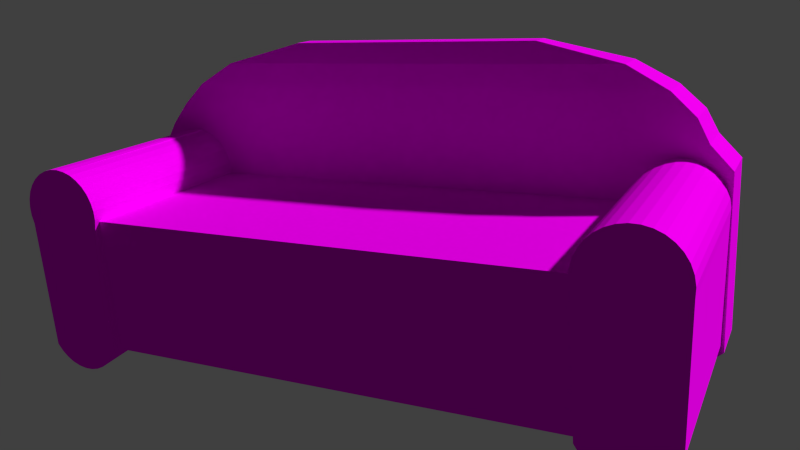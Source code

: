 # Source: Sofi.blend  (saved by Blender 2.69.0; exported with 4.5.12 LTS)
import bpy
from mathutils import Matrix  # noqa: F401  (used for matrix-valued properties, if any)

bpy.ops.wm.read_factory_settings(use_empty=True)
scene = bpy.context.scene
scene.name = 'Scene'

# ---- collections
col_collection_1 = bpy.data.collections.new('Collection 1'); scene.collection.children.link(col_collection_1)

# ---- images (referenced by path relative to the original .blend; pixels are not part of the script)
import os
ASSET_DIR = os.environ.get("B2B_ASSET_DIR", "")  # directory of the original .blend (textures are referenced by path, not embedded)
HERE = os.path.dirname(os.path.abspath(__file__))  # packed textures are extracted next to this script under _unpacked/

def load_image(name, relpath, width, height, colorspace="sRGB"):
    """Load a texture the original file referenced (path relative to the .blend, or extracted next to this script)."""
    p = next((c for c in (os.path.join(HERE, relpath), os.path.join(ASSET_DIR, relpath)) if relpath and os.path.exists(c)), "")
    if p:
        img = bpy.data.images.load(p, check_existing=True)
        img.name = name
    else:  # same state as the original file: an image datablock whose file is absent (Cycles renders it pink)
        img = bpy.data.images.new(name, width, height)
        img.source = "FILE"
        img.filepath = "//" + (relpath or name)
    img.colorspace_settings.name = colorspace
    return img
img_leather_jpg = load_image('leather.jpg', 'leather.jpg', 1024, 1024, 'sRGB')

# ---- materials (node trees are filled in below, after node groups)
mat_material = bpy.data.materials.new('Material')
mat_material.alpha_threshold = 0.0
mat_material.roughness = 0.5
mat_material.line_color = (0.0, 0.0, 0.0, 1.0)

# ---- material node trees
mat_material.use_nodes = True; mat_material.node_tree.nodes.clear()
_N = mat_material.node_tree.nodes; _L = mat_material.node_tree.links
n0 = _N.new('ShaderNodeOutputMaterial'); n0.name = 'Material Output'; n0.location = (300, 300)
n1 = _N.new('ShaderNodeBsdfDiffuse'); n1.name = 'Diffuse BSDF'; n1.location = (10, 300)
n2 = _N.new('ShaderNodeTexImage'); n2.name = 'Image Texture'; n2.location = (-180, 300)
n2.width = 140
n2.image = img_leather_jpg
_L.new(n1.outputs[0], n0.inputs[0])
_L.new(n2.outputs[0], n1.inputs[0])
n0.is_active_output = True

# ---- world
world_world = bpy.data.worlds.new('World'); scene.world = world_world
world_world.color = (0.05088, 0.05088, 0.05088)
world_world.use_sun_shadow = False
world_world.sun_shadow_jitter_overblur = 0.0
world_world.cycles.sampling_method = 'MANUAL'
world_world.cycles.sample_map_resolution = 256

# ---- cameras
cam_camera = bpy.data.cameras.new('Camera')
cam_camera.clip_end = 100.0
cam_camera.lens = 35.0
cam_camera.sensor_width = 32.0
cam_camera.sensor_height = 18.0
cam_camera.ortho_scale = 7.314
cam_camera.dof.focus_distance = 0.0

# ---- meshes
me_cube = bpy.data.meshes.new('Cube')
me_cube.from_pydata([(0.9104, 3.12, -0.08819), (0.9104, -1.0, -0.08819), (-1.0, -1.0, -0.08819), (-1.0, 3.12, -0.08819), (0.9104, 3.12, 1.0), (0.9104, -1.0, 1.0), (-1.0, -1.0, 1.0), (-1.0, 3.12, 1.0), (-1.04, -0.8199, 1.175), (0.9367, -0.8021, 1.173), (-1.041, -0.7898, 1.111), (0.9357, -0.772, 1.108), (-1.042, -0.7728, 1.042), (0.9351, -0.755, 1.039), (-1.042, -0.7696, 0.9704), (0.9348, -0.7519, 0.9681), (-1.042, -0.7804, 0.8999), (0.9348, -0.7627, 0.8977), (-1.042, -0.8048, -0.1121), (0.9352, -0.787, -0.1143), (-1.041, -0.8417, -0.173), (0.9359, -0.8239, -0.1753), (-1.04, -0.8898, -0.2256), (0.937, -0.872, -0.2278), (-1.039, -0.9472, -0.2677), (0.9382, -0.9294, -0.27), (-1.037, -1.012, -0.2979), (0.9397, -0.994, -0.3001), (-1.035, -1.081, -0.3149), (0.9413, -1.063, -0.3171), (-1.034, -1.152, -0.318), (0.9431, -1.134, -0.3203), (-1.032, -1.222, -0.3072), (0.9448, -1.205, -0.3095), (-1.03, -1.289, -0.2829), (0.9465, -1.272, -0.2851), (-1.029, -1.35, -0.246), (0.9481, -1.333, -0.2482), (-1.027, -1.403, -0.1979), (0.9496, -1.385, -0.2001), (-1.026, -1.445, -0.1404), (0.9508, -1.427, -0.1427), (-1.025, -1.475, -0.0759), (0.9517, -1.457, -0.07814), (-1.024, -1.492, 0.9383), (0.9523, -1.474, 0.9361), (-1.024, -1.495, 1.01), (0.9526, -1.477, 1.007), (-1.024, -1.484, 1.08), (0.9526, -1.467, 1.078), (-1.025, -1.46, 1.147), (0.9522, -1.442, 1.145), (-1.025, -1.423, 1.208), (0.9515, -1.405, 1.206), (-1.026, -1.375, 1.26), (0.9505, -1.357, 1.258), (-1.028, -1.318, 1.303), (0.9492, -1.3, 1.3), (-1.029, -1.253, 1.333), (0.9477, -1.235, 1.33), (-1.031, -1.184, 1.35), (0.9461, -1.166, 1.347), (-1.032, -1.113, 1.353), (0.9444, -1.095, 1.351), (-1.034, -1.042, 1.342), (0.9426, -1.025, 1.34), (-1.036, -0.9755, 1.318), (0.9409, -0.9577, 1.315), (-1.038, -0.9146, 1.281), (0.9393, -0.8968, 1.279), (-1.039, -0.862, 1.233), (0.9379, -0.8443, 1.23), (-1.039, 3.714, 1.004), (0.9404, 3.706, 1.006), (-1.039, 3.698, 0.9356), (0.9405, 3.69, 0.9381), (-1.039, 3.669, -0.1313), (0.9404, 3.662, -0.1289), (-1.039, 3.628, -0.1883), (0.9401, 3.621, -0.1859), (-1.039, 3.577, -0.2362), (0.9398, 3.57, -0.2338), (-1.04, 3.518, -0.2733), (0.9393, 3.51, -0.2709), (-1.04, 3.452, -0.298), (0.9387, 3.445, -0.2956), (-1.041, 3.383, -0.3095), (0.938, 3.376, -0.3071), (-1.042, 3.313, -0.3073), (0.9372, 3.306, -0.3049), (-1.043, 3.245, -0.2914), (0.9364, 3.237, -0.289), (-1.043, 3.181, -0.2626), (0.9357, 3.174, -0.2602), (-1.044, 3.124, -0.2218), (0.9349, 3.117, -0.2194), (-1.045, 3.076, -0.1708), (0.9342, 3.069, -0.1683), (-1.045, 3.039, -0.1113), (0.9337, 3.032, -0.1089), (-1.046, 3.014, 0.9573), (0.9332, 3.007, 0.9598), (-1.046, 3.003, 1.026), (0.9328, 2.995, 1.029), (-1.046, 3.005, 1.096), (0.9326, 2.998, 1.099), (-1.047, 3.021, 1.165), (0.9325, 3.014, 1.167), (-1.046, 3.05, 1.229), (0.9326, 3.042, 1.231), (-1.046, 3.091, 1.286), (0.9329, 3.083, 1.288), (-1.046, 3.142, 1.333), (0.9332, 3.134, 1.336), (-1.045, 3.201, 1.371), (0.9337, 3.194, 1.373), (-1.045, 3.267, 1.395), (0.9343, 3.259, 1.398), (-1.044, 3.336, 1.407), (0.9345, 3.268, 1.411), (-1.043, 3.406, 1.405), (0.9353, 3.335, 1.408), (-1.043, 3.474, 1.389), (0.9366, 3.467, 1.391), (-1.042, 3.538, 1.36), (0.9373, 3.53, 1.362), (-1.041, 3.595, 1.319), (0.9381, 3.587, 1.322), (-1.04, 3.643, 1.268), (0.9387, 3.635, 1.27), (-1.04, 3.68, 1.209), (0.9393, 3.672, 1.211), (-1.039, 3.705, 1.143), (0.9398, 3.697, 1.145), (-1.039, 3.716, 1.074), (0.9402, 3.709, 1.076), (0.6944, -1.252, -0.311), (0.6944, 3.489, -0.311), (1.14, 3.489, -0.311), (1.14, -1.252, -0.311), (0.8143, 0.02384, 2.192), (0.8143, 2.213, 2.192), (1.02, 2.213, 2.192), (1.02, 0.02384, 2.192), (0.676, -1.486, 1.067), (0.676, 3.722, 1.067), (1.158, 3.722, 1.067), (1.158, -1.486, 1.067), (0.676, -1.486, 1.272), (0.6862, -1.311, 1.459), (0.6979, -1.215, 1.647), (0.7166, -1.016, 1.834), (0.7481, -0.6807, 2.022), (0.676, 3.722, 1.272), (0.6862, 3.609, 1.459), (0.6979, 3.452, 1.647), (0.7166, 3.252, 1.834), (0.7481, 2.918, 2.022), (1.158, 3.722, 1.272), (1.149, 3.609, 1.459), (1.137, 3.452, 1.647), (1.118, 3.252, 1.834), (1.086, 2.918, 2.022), (1.158, -1.486, 1.272), (1.149, -1.311, 1.459), (1.137, -1.215, 1.647), (1.118, -1.016, 1.834), (1.086, -0.6807, 2.022), (0.676, 3.722, -0.1425), (1.158, 3.722, -0.1425), (1.158, -1.486, -0.1425), (0.676, -1.486, -0.1425), (0.6816, 3.624, -0.2231), (1.153, 3.624, -0.2231), (1.153, -1.388, -0.2231), (0.6816, -1.388, -0.2231)], [], [(0, 1, 2, 3), (4, 7, 6, 5), (0, 4, 5, 1), (1, 5, 6, 2), (2, 6, 7, 3), (4, 0, 3, 7), (8, 9, 11, 10), (10, 11, 13, 12), (12, 13, 15, 14), (14, 15, 17, 16), (16, 17, 19, 18), (76, 77, 79, 81, 83, 85, 87, 89, 91, 93, 95, 97, 99, 98, 96, 94, 92, 90, 88, 86, 84, 82, 80, 78), (42, 43, 45, 44), (44, 45, 47, 46), (46, 47, 49, 48), (48, 49, 51, 50), (50, 51, 53, 52), (52, 53, 55, 54), (54, 55, 57, 56), (56, 57, 59, 58), (58, 59, 61, 60), (60, 61, 63, 62), (62, 63, 65, 64), (64, 65, 67, 66), (66, 67, 69, 68), (11, 9, 71, 69, 67, 65, 63, 61, 59, 57, 55, 53, 51, 49, 47, 45, 43, 41, 39, 37, 35, 33, 31, 29, 27, 25, 23, 21, 19, 17, 15, 13), (70, 71, 9, 8), (68, 69, 71, 70), (8, 10, 12, 14, 16, 18, 20, 22, 24, 26, 28, 30, 32, 34, 36, 38, 40, 42, 44, 46, 48, 50, 52, 54, 56, 58, 60, 62, 64, 66, 68, 70), (72, 73, 75, 74), (74, 75, 77, 76), (98, 99, 101, 100), (100, 101, 103, 102), (102, 103, 105, 104), (104, 105, 107, 106), (106, 107, 109, 108), (108, 109, 111, 110), (110, 111, 113, 112), (112, 113, 115, 114), (114, 115, 117, 116), (116, 117, 119, 118), (118, 119, 121, 120), (120, 121, 123, 122), (122, 123, 125, 124), (124, 125, 127, 126), (126, 127, 129, 128), (128, 129, 131, 130), (130, 131, 133, 132), (75, 73, 135, 133, 131, 129, 127, 125, 123, 121, 119, 117, 115, 113, 111, 109, 107, 105, 103, 101, 99, 97, 95, 93, 91, 89, 87, 85, 83, 81, 79, 77), (134, 135, 73, 72), (132, 133, 135, 134), (72, 74, 76, 78, 80, 82, 84, 86, 88, 90, 92, 94, 96, 98, 100, 102, 104, 106, 108, 110, 112, 114, 116, 118, 120, 122, 124, 126, 128, 130, 132, 134), (18, 19, 21, 23, 25, 27, 29, 31, 33, 35, 37, 39, 41, 43, 42, 40, 38, 36, 34, 32, 30, 28, 26, 24, 22, 20), (175, 172, 137, 136), (172, 173, 138, 137), (173, 174, 139, 138), (174, 175, 136, 139), (136, 137, 138, 139), (143, 142, 141, 140), (148, 153, 145, 144), (153, 158, 146, 145), (158, 163, 147, 146), (163, 148, 144, 147), (140, 141, 157, 152), (152, 157, 156, 151), (151, 156, 155, 150), (150, 155, 154, 149), (149, 154, 153, 148), (141, 142, 162, 157), (157, 162, 161, 156), (156, 161, 160, 155), (155, 160, 159, 154), (154, 159, 158, 153), (142, 143, 167, 162), (162, 167, 166, 161), (161, 166, 165, 160), (160, 165, 164, 159), (159, 164, 163, 158), (143, 140, 152, 167), (167, 152, 151, 166), (166, 151, 150, 165), (165, 150, 149, 164), (164, 149, 148, 163), (144, 145, 168, 171), (145, 146, 169, 168), (146, 147, 170, 169), (147, 144, 171, 170), (171, 168, 172, 175), (168, 169, 173, 172), (169, 170, 174, 173), (170, 171, 175, 174)])
_uv = me_cube.uv_layers.new(name='UV coord')
_uv.uv.foreach_set('vector', [0.0, 0.0, 0.0, 0.0, 0.0, 0.0, 0.0, 0.0, 0.9984, 0.001037, 1.0, 0.9947, -0.01433, 0.9933, -0.004689, -0.005972, 0.0, 0.0, 0.0, 0.0, 0.0, 0.0, 0.0, 0.0, 0.0, 0.0, 0.0, 0.0, 0.0, 0.0, 0.0, 0.0, 6.294e-05, 0.3962, 6.305e-05, 6.294e-05, 0.9999, 6.299e-05, 0.9999, 0.3962, 0.0, 0.0, 0.0, 0.0, 0.0, 0.0, 0.0, 0.0, 0.0006908, 0.7524, 0.9948, 0.7524, 0.9945, 0.8062, 0.0003929, 0.8062, 0.0003929, 0.8062, 0.9945, 0.8062, 0.9943, 0.8599, 0.0001928, 0.8599, 0.0001928, 0.8599, 0.9943, 0.8599, 0.9942, 0.9137, 9.834e-05, 0.9137, 9.834e-05, 0.9137, 0.9942, 0.9137, 0.9942, 0.9674, 0.0001128, 0.9674, 0.0, 0.0, 0.0, 0.0, 0.0, 0.0, 0.0, 0.0, 0.0, 0.0, 0.0, 0.0, 0.0, 0.0, 0.0, 0.0, 0.0, 0.0, 0.0, 0.0, 0.0, 0.0, 0.0, 0.0, 0.0, 0.0, 0.0, 0.0, 0.0, 0.0, 0.0, 0.0, 0.0, 0.0, 0.0, 0.0, 0.0, 0.0, 0.0, 0.0, 0.0, 0.0, 0.0, 0.0, 0.0, 0.0, 0.0, 0.0, 0.0, 0.0, 0.0, 0.0, 0.0, 0.0, 0.0, 0.0, 0.0004485, 8.77e-05, 0.9999, 0.0001431, 0.9996, 0.7694, 8.77e-05, 0.7693, 0.005685, 9.859e-05, 0.9998, 9.834e-05, 0.9999, 0.05384, 0.005779, 0.05384, 0.005779, 0.05384, 0.9999, 0.05384, 0.9999, 0.1076, 0.005764, 0.1076, 0.005764, 0.1076, 0.9999, 0.1076, 0.9998, 0.1613, 0.005641, 0.1613, 0.005641, 0.1613, 0.9998, 0.1613, 0.9995, 0.2151, 0.005414, 0.2151, 0.005414, 0.2151, 0.9995, 0.2151, 0.9992, 0.2688, 0.005091, 0.2688, 0.005091, 0.2688, 0.9992, 0.2688, 0.9988, 0.3225, 0.004686, 0.3225, 0.004686, 0.3225, 0.9988, 0.3225, 0.9983, 0.3763, 0.004214, 0.3763, 0.004214, 0.3763, 0.9983, 0.3763, 0.9978, 0.43, 0.003693, 0.43, 0.003693, 0.43, 0.9978, 0.43, 0.9973, 0.4838, 0.003143, 0.4838, 0.003143, 0.4838, 0.9973, 0.4838, 0.9967, 0.5375, 0.002585, 0.5375, 0.002585, 0.5375, 0.9967, 0.5375, 0.9962, 0.5912, 0.002041, 0.5912, 0.002041, 0.5912, 0.9962, 0.5912, 0.9957, 0.645, 0.001531, 0.6449, 0.0, 0.0, 0.0, 0.0, 0.0, 0.0, 0.0, 0.0, 0.0, 0.0, 0.0, 0.0, 0.0, 0.0, 0.0, 0.0, 0.0, 0.0, 0.0, 0.0, 0.0, 0.0, 0.0, 0.0, 0.0, 0.0, 0.0, 0.0, 0.0, 0.0, 0.0, 0.0, 0.0, 0.0, 0.0, 0.0, 0.0, 0.0, 0.0, 0.0, 0.0, 0.0, 0.0, 0.0, 0.0, 0.0, 0.0, 0.0, 0.0, 0.0, 0.0, 0.0, 0.0, 0.0, 0.0, 0.0, 0.0, 0.0, 0.0, 0.0, 0.0, 0.0, 0.0, 0.0, 0.001075, 0.6987, 0.9952, 0.6987, 0.9948, 0.7524, 0.0006908, 0.7524, 0.001531, 0.6449, 0.9957, 0.645, 0.9952, 0.6987, 0.001075, 0.6987, 0.01861, 0.8904, 0.00705, 0.8514, 0.0007856, 0.8098, 5.379e-05, 0.7671, 0.004883, 0.7251, 0.02209, 0.1195, 0.03727, 0.08342, 0.05686, 0.05249, 0.08009, 0.02788, 0.1061, 0.01055, 0.1338, 0.001151, 0.1623, 5.379e-05, 0.1903, 0.007298, 0.2168, 0.0226, 0.2409, 0.04538, 0.2615, 0.07476, 0.2779, 0.1096, 0.2895, 0.1486, 0.2887, 0.756, 0.2895, 0.7986, 0.2846, 0.8407, 0.2744, 0.8805, 0.2592, 0.9166, 0.2396, 0.9475, 0.2164, 0.9721, 0.1904, 0.9895, 0.1627, 0.9988, 0.1343, 0.9999, 0.1062, 0.9927, 0.07968, 0.9774, 0.05563, 0.9546, 0.03501, 0.9252, 0.0003764, 0.9356, 0.9737, 0.9482, 0.9734, 0.9999, 9.872e-05, 0.9873, 0.3593, 0.0007108, 0.3593, 0.9999, 5.993e-05, 0.9993, 6.001e-05, 5.993e-05, 0.0, 0.0, 0.0, 0.0, 0.0, 0.0, 0.0, 0.0, 9.872e-05, 0.005352, 0.9734, 9.872e-05, 0.9734, 0.05178, 0.0001105, 0.05703, 0.0001105, 0.05703, 0.9734, 0.05178, 0.9734, 0.1035, 0.000167, 0.1087, 0.000167, 0.1087, 0.9734, 0.1035, 0.9736, 0.1551, 0.0002704, 0.1604, 0.0002704, 0.1604, 0.9736, 0.1551, 0.9737, 0.2068, 0.0004218, 0.2121, 0.0004218, 0.2121, 0.9737, 0.2068, 0.9739, 0.2585, 0.0006201, 0.2637, 0.0006201, 0.2637, 0.9739, 0.2585, 0.9741, 0.3102, 0.0008622, 0.3154, 0.0008622, 0.3154, 0.9741, 0.3102, 0.9744, 0.3618, 0.001144, 0.3671, 0.001144, 0.3671, 0.9744, 0.3618, 0.9747, 0.4135, 0.001458, 0.4188, 0.001458, 0.4188, 0.9747, 0.4135, 0.9748, 0.439, 0.001383, 0.4705, 0.001383, 0.4705, 0.9748, 0.439, 0.9748, 0.4886, 0.001308, 0.5221, 0.001308, 0.5221, 0.9748, 0.4886, 0.9746, 0.5864, 0.001254, 0.5738, 0.001254, 0.5738, 0.9746, 0.5864, 0.9745, 0.6381, 0.001199, 0.6255, 0.001199, 0.6255, 0.9745, 0.6381, 0.9745, 0.6898, 0.001134, 0.6772, 0.001134, 0.6772, 0.9745, 0.6898, 0.9744, 0.7415, 0.001049, 0.7289, 0.001049, 0.7289, 0.9744, 0.7415, 0.9743, 0.7932, 0.0009383, 0.7805, 0.0009383, 0.7805, 0.9743, 0.7932, 0.9741, 0.8449, 0.0007927, 0.8322, 0.0, 0.0, 0.0, 0.0, 0.0, 0.0, 0.0, 0.0, 0.0, 0.0, 0.0, 0.0, 0.0, 0.0, 0.0, 0.0, 0.0, 0.0, 0.0, 0.0, 0.0, 0.0, 0.0, 0.0, 0.0, 0.0, 0.0, 0.0, 0.0, 0.0, 0.0, 0.0, 0.0, 0.0, 0.0, 0.0, 0.0, 0.0, 0.0, 0.0, 0.0, 0.0, 0.0, 0.0, 0.0, 0.0, 0.0, 0.0, 0.0, 0.0, 0.0, 0.0, 0.0, 0.0, 0.0, 0.0, 0.0, 0.0, 0.0, 0.0, 0.0, 0.0, 0.0, 0.0, 0.000607, 0.8839, 0.9739, 0.8965, 0.9737, 0.9482, 0.0003764, 0.9356, 0.0007927, 0.8322, 0.9741, 0.8449, 0.9739, 0.8965, 0.000607, 0.8839, 5.259e-05, 0.772, 0.005368, 0.7319, 0.003403, 0.1093, 0.01854, 0.07528, 0.03781, 0.04638, 0.06046, 0.02367, 0.08564, 0.008027, 0.1124, 5.301e-05, 0.1396, 5.259e-05, 0.1663, 0.008026, 0.1915, 0.02367, 0.2142, 0.04637, 0.2334, 0.07527, 0.2486, 0.1093, 0.2714, 0.7319, 0.2767, 0.772, 0.2767, 0.8129, 0.2714, 0.853, 0.261, 0.8907, 0.2458, 0.9247, 0.2266, 0.9536, 0.2039, 0.9763, 0.1787, 0.992, 0.152, 0.9999, 0.1248, 0.9999, 0.09803, 0.992, 0.07286, 0.9763, 0.0502, 0.9536, 0.03093, 0.9247, 0.0158, 0.8907, 0.005369, 0.853, 5.259e-05, 0.8129, 0.0, 0.0, 0.0, 0.0, 0.0, 0.0, 0.0, 0.0, 0.0, 0.0, 0.0, 0.0, 0.0, 0.0, 0.0, 0.0, 0.0, 0.0, 0.0, 0.0, 0.0, 0.0, 0.0, 0.0, 0.0, 0.0, 0.0, 0.0, 0.0, 0.0, 0.0, 0.0, 0.0, 0.0, 0.0, 0.0, 0.0, 0.0, 0.0, 0.0, 0.0, 0.0, 0.0, 0.0, 0.0, 0.0, 0.0, 0.0, 0.0, 0.0, 0.0, 0.0, 0.0, 0.0, 0.0, 0.0, 0.0, 0.0, 0.0, 0.0, 0.1861, 0.09799, 0.002945, 0.09799, 0.007901, 0.003786, 0.1811, 0.003786, 0.9792, 0.02559, 0.019, 0.02565, 0.04499, 0.0001344, 0.9533, 8.534e-05, 0.0, 0.0, 0.0, 0.0, 0.0, 0.0, 0.0, 0.0, 0.0, 0.0, 0.0, 0.0, 0.0, 0.0, 0.0, 0.0, 3.766e-05, 3.755e-05, 1.0, 3.869e-05, 1.0, 0.141, 3.755e-05, 0.141, -0.002439, 0.2696, 1.002, 0.2696, 1.002, 0.3288, -0.002439, 0.3288, 0.1883, 0.9962, 0.0007514, 0.9962, 0.0007511, 0.8769, 0.1883, 0.8769, 0.9999, 0.4585, 8.592e-05, 0.4585, 8.584e-05, 0.3996, 0.9999, 0.3996, 0.2275, 1.0, 4.769e-05, 1.0, 4.78e-05, 0.8553, 0.2275, 0.8553, 0.2889, -0.001625, 0.7112, -0.001624, 0.8472, 0.0513, 0.1529, 0.0513, 0.1529, 0.0513, 0.8472, 0.0513, 0.9118, 0.1063, 0.08832, 0.1063, 0.08832, 0.1063, 0.9118, 0.1063, 0.9502, 0.1609, 0.04991, 0.1609, 0.04991, 0.1609, 0.9502, 0.1609, 0.9807, 0.2155, 0.03138, 0.2155, 0.03138, 0.2155, 0.9807, 0.2155, 1.002, 0.2696, -0.002439, 0.2696, 6.309e-05, 0.2797, 6.26e-05, 0.1125, 0.3927, 0.05865, 0.3927, 0.3335, 0.3927, 0.3335, 0.3927, 0.05865, 0.6005, 0.03307, 0.6005, 0.359, 0.6005, 0.359, 0.6005, 0.03307, 0.7487, 0.01786, 0.7487, 0.3743, 0.7487, 0.3743, 0.7487, 0.01786, 0.8817, 0.007959, 0.8817, 0.3837, 0.8817, 0.3837, 0.8817, 0.007959, 0.9999, 6.26e-05, 0.9999, 0.3921, 0.7102, 0.7284, 0.2899, 0.7284, 0.1547, 0.6758, 0.8454, 0.6758, 0.8454, 0.6758, 0.1547, 0.6758, 0.09039, 0.621, 0.9097, 0.621, 0.9097, 0.621, 0.09039, 0.621, 0.05217, 0.5667, 0.9479, 0.5667, 0.9479, 0.5667, 0.05217, 0.5667, 0.03373, 0.5124, 0.9783, 0.5124, 0.9783, 0.5124, 0.03373, 0.5124, 8.592e-05, 0.4585, 0.9999, 0.4585, 0.9999, 0.1122, 0.9999, 0.2791, 0.6081, 0.3328, 0.6081, 0.05853, 0.6081, 0.05853, 0.6081, 0.3328, 0.4006, 0.3584, 0.4006, 0.033, 0.4006, 0.033, 0.4006, 0.3584, 0.2528, 0.3735, 0.2528, 0.01782, 0.2528, 0.01782, 0.2528, 0.3735, 0.1385, 0.383, 0.1385, 0.007943, 0.1385, 0.007943, 0.1385, 0.383, 6.261e-05, 0.3913, 6.254e-05, 6.254e-05, -0.002439, 0.3288, 1.002, 0.3288, 1.002, 0.6789, -0.002439, 0.6789, 0.1883, 0.8769, 0.0007511, 0.8769, 0.0007506, 0.1719, 0.1883, 0.1719, 0.9999, 0.3996, 8.584e-05, 0.3996, 8.534e-05, 0.05133, 0.9999, 0.05133, 0.2275, 0.8553, 4.78e-05, 0.8553, 4.769e-05, 4.774e-05, 0.2275, 4.769e-05, 0.0, 0.0, 0.0, 0.0, 0.0, 0.0, 0.0, 0.0, 0.1883, 0.1719, 0.0007506, 0.1719, 0.002945, 0.09799, 0.1861, 0.09799, 0.9999, 0.05133, 8.534e-05, 0.05133, 0.019, 0.02565, 0.9792, 0.02559, 0.0, 0.0, 0.0, 0.0, 0.0, 0.0, 0.0, 0.0])
me_cube.materials.append(mat_material)
me_cube.use_remesh_preserve_volume = False
me_cube.use_remesh_preserve_attributes = False
me_cube.use_mirror_vertex_groups = False
me_cube.update()

# ---- objects
ob_cube = bpy.data.objects.new('Cube', me_cube)
ob_camera = bpy.data.objects.new('Camera', cam_camera)

# ---- transforms, parenting, visibility, modifiers, constraints
ob_cube.location = (0.0, 0.0, 1.375)
ob_cube.lock_rotations_4d = False
ob_cube.empty_display_type = 'ARROWS'
ob_cube.lineart.crease_threshold = 0.0
ob_camera.location = (-5.797, -2.144, 4.195)
ob_camera.rotation_euler = (1.28, 0.0524, -1.107)
ob_camera.lock_rotations_4d = False
ob_camera.empty_display_type = 'ARROWS'
ob_camera.color = (0.0, 0.0, 0.0, 0.0)
ob_camera.display_type = 'WIRE'
ob_camera.lineart.crease_threshold = 0.0

# ---- collection membership
col_collection_1.objects.link(ob_cube)
col_collection_1.objects.link(ob_camera)

# ---- scene / render settings (as saved in the file)
scene.camera = ob_camera
scene.frame_start = 1; scene.frame_end = 250; scene.frame_set(1)
scene.render.engine = 'CYCLES'
scene.render.image_settings.compression = 90
scene.render.resolution_percentage = 50
scene.render.dither_intensity = 0.0
scene.cycles.use_denoising = False
scene.cycles.samples = 10
scene.cycles.sampling_pattern = 'TABULATED_SOBOL'
scene.cycles.light_sampling_threshold = 0.0
scene.cycles.use_adaptive_sampling = False
scene.cycles.use_light_tree = False
scene.cycles.blur_glossy = 0.0
scene.cycles.volume_bounces = 1
scene.cycles.pixel_filter_type = 'GAUSSIAN'
scene.cycles.sample_clamp_indirect = 0.0
scene.view_settings.view_transform = 'Standard'
bpy.context.view_layer.update()

# ---- added for rendering (the .blend has no usable light): sun
light_auto_sun = bpy.data.lights.new('AutoSun', 'SUN')
light_auto_sun.energy = 3.0
light_auto_sun.angle = 0.0523599
ob_auto_sun = bpy.data.objects.new('AutoSun', light_auto_sun)
scene.collection.objects.link(ob_auto_sun)
ob_auto_sun.rotation_euler = (0.872665, 0.174533, 0.523599)
bpy.context.view_layer.update()
